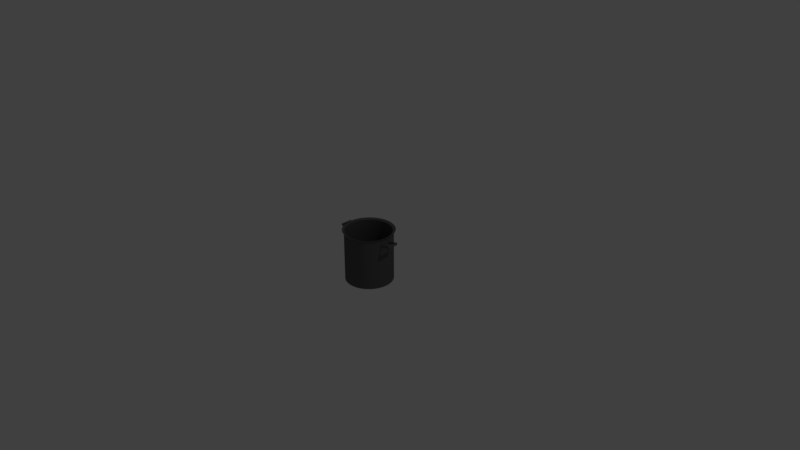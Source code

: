 # Source: OllaVacia.blend  (saved by Blender 2.79.0; exported with 4.5.12 LTS)
import bpy
from mathutils import Matrix  # noqa: F401  (used for matrix-valued properties, if any)

bpy.ops.wm.read_factory_settings(use_empty=True)
scene = bpy.context.scene
scene.name = 'Scene'

# ---- collections
col_collection_1 = bpy.data.collections.new('Collection 1'); scene.collection.children.link(col_collection_1)

# ---- materials (node trees are filled in below, after node groups)
mat_material = bpy.data.materials.new('Material')
mat_material.alpha_threshold = 0.0
mat_material.use_transparent_shadow = False
mat_material.diffuse_color = (0.1065, 0.1065, 0.1065, 1.0)
mat_material.roughness = 0.5
mat_material.line_color = (0.0, 0.0, 0.0, 1.0)

# ---- material node trees

# ---- world
world_world = bpy.data.worlds.new('World'); scene.world = world_world
world_world.color = (0.05088, 0.05088, 0.05088)
world_world.use_sun_shadow = False
world_world.sun_shadow_jitter_overblur = 0.0
world_world.cycles.sampling_method = 'MANUAL'

# ---- cameras
cam_camera = bpy.data.cameras.new('Camera')
cam_camera.clip_end = 100.0
cam_camera.lens = 35.0
cam_camera.sensor_width = 32.0
cam_camera.sensor_height = 18.0
cam_camera.ortho_scale = 7.314
cam_camera.dof.focus_distance = 0.0
cam_camera.dof.aperture_fstop = 128.0

# ---- lights
light_lamp = bpy.data.lights.new('Lamp', 'POINT')
light_lamp.transmission_factor = 0.0
light_lamp.cutoff_distance = 30.0
light_lamp.energy = 100.0
light_lamp.shadow_buffer_clip_start = 1.001
light_lamp.shadow_soft_size = 0.1
light_lamp.shadow_maximum_resolution = 0.006
light_lamp.use_absolute_resolution = True

# ---- meshes
me_cylinder = bpy.data.meshes.new('Cylinder')
me_cylinder.from_pydata([(0.0, 1.0, -1.0), (0.0, 1.0, 1.0), (0.1253, 0.9921, -1.0), (0.1253, 0.9921, 1.0), (0.2487, 0.9686, -1.0), (0.2487, 0.9686, 1.0), (0.3681, 0.9298, -1.0), (0.3681, 0.9298, 1.0), (0.4818, 0.8763, -1.0), (0.4818, 0.8763, 1.0), (0.5878, 0.809, -1.0), (0.5878, 0.809, 1.0), (0.6845, 0.729, -1.0), (0.6845, 0.729, 1.0), (0.7705, 0.6374, -1.0), (0.7705, 0.6374, 1.0), (0.8443, 0.5358, -1.0), (0.8443, 0.5358, 1.0), (0.9048, 0.4258, -1.0), (0.9048, 0.4258, 1.0), (0.9511, 0.309, -1.0), (0.9511, 0.309, 1.0), (0.9823, 0.1874, -1.0), (0.9823, 0.1874, 1.0), (0.998, 0.06279, -1.0), (0.998, 0.06279, 1.0), (0.998, -0.06279, -1.0), (0.998, -0.06279, 1.0), (0.9823, -0.1874, -1.0), (0.9823, -0.1874, 1.0), (0.9511, -0.309, -1.0), (0.9511, -0.309, 1.0), (0.9048, -0.4258, -1.0), (0.9048, -0.4258, 1.0), (0.8443, -0.5358, -1.0), (0.8443, -0.5358, 1.0), (0.7705, -0.6374, -1.0), (0.7705, -0.6374, 1.0), (0.6845, -0.729, -1.0), (0.6845, -0.729, 1.0), (0.5878, -0.809, -1.0), (0.5878, -0.809, 1.0), (0.4818, -0.8763, -1.0), (0.4818, -0.8763, 1.0), (0.3681, -0.9298, -1.0), (0.3681, -0.9298, 1.0), (0.2487, -0.9686, -1.0), (0.2487, -0.9686, 1.0), (0.1253, -0.9921, -1.0), (0.1253, -0.9921, 1.0), (-8.027e-07, -1.0, -1.0), (-8.027e-07, -1.0, 1.0), (-0.1253, -0.9921, -1.0), (-0.1253, -0.9921, 1.0), (-0.2487, -0.9686, -1.0), (-0.2487, -0.9686, 1.0), (-0.3681, -0.9298, -1.0), (-0.3681, -0.9298, 1.0), (-0.4818, -0.8763, -1.0), (-0.4818, -0.8763, 1.0), (-0.5878, -0.809, -1.0), (-0.5878, -0.809, 1.0), (-0.6845, -0.729, -1.0), (-0.6845, -0.729, 1.0), (-0.7705, -0.6374, -1.0), (-0.7705, -0.6374, 1.0), (-0.8443, -0.5358, -1.0), (-0.8443, -0.5358, 1.0), (-0.9048, -0.4258, -1.0), (-0.9048, -0.4258, 1.0), (-0.9511, -0.309, -1.0), (-0.9511, -0.309, 1.0), (-0.9823, -0.1874, -1.0), (-0.9823, -0.1874, 1.0), (-0.998, -0.06279, -1.0), (-0.998, -0.06279, 1.0), (-0.998, 0.06279, -1.0), (-0.998, 0.06279, 1.0), (-0.9823, 0.1874, -1.0), (-0.9823, 0.1874, 1.0), (-0.9511, 0.309, -1.0), (-0.9511, 0.309, 1.0), (-0.9048, 0.4258, -1.0), (-0.9048, 0.4258, 1.0), (-0.8443, 0.5358, -1.0), (-0.8443, 0.5358, 1.0), (-0.7705, 0.6374, -1.0), (-0.7705, 0.6374, 1.0), (-0.6845, 0.729, -1.0), (-0.6845, 0.729, 1.0), (-0.5878, 0.809, -1.0), (-0.5878, 0.809, 1.0), (-0.4818, 0.8763, -1.0), (-0.4818, 0.8763, 1.0), (-0.3681, 0.9298, -1.0), (-0.3681, 0.9298, 1.0), (-0.2487, 0.9686, -1.0), (-0.2487, 0.9686, 1.0), (-0.1253, 0.9921, -1.0), (-0.1253, 0.9921, 1.0), (-0.007328, 1.045, 1.011), (0.1229, 1.036, 1.011), (0.2511, 1.012, 1.011), (0.3752, 0.9717, 1.011), (0.4932, 0.9161, 1.011), (0.6034, 0.8462, 1.011), (0.7039, 0.7631, 1.011), (0.7933, 0.6679, 1.011), (0.87, 0.5624, 1.011), (0.9328, 0.448, 1.011), (0.9809, 0.3267, 1.011), (1.013, 0.2003, 1.011), (1.03, 0.07087, 1.011), (1.03, -0.05961, 1.011), (1.013, -0.1891, 1.011), (0.9809, -0.3155, 1.011), (0.9328, -0.4368, 1.011), (0.87, -0.5511, 1.011), (0.7933, -0.6567, 1.011), (0.7039, -0.7518, 1.011), (0.6034, -0.835, 1.011), (0.4932, -0.9049, 1.011), (0.3752, -0.9604, 1.011), (0.2511, -1.001, 1.011), (0.1229, -1.025, 1.011), (-0.007329, -1.033, 1.011), (-0.1376, -1.025, 1.011), (-0.2657, -1.001, 1.011), (-0.3898, -0.9604, 1.011), (-0.5079, -0.9049, 1.011), (-0.6181, -0.835, 1.011), (-0.7186, -0.7518, 1.011), (-0.8079, -0.6567, 1.011), (-0.8846, -0.5511, 1.011), (-0.9475, -0.4368, 1.011), (-0.9955, -0.3155, 1.011), (-1.028, -0.1891, 1.011), (-1.044, -0.05961, 1.011), (-1.044, 0.07087, 1.011), (-1.028, 0.2003, 1.011), (-0.9955, 0.3267, 1.011), (-0.9475, 0.448, 1.011), (-0.8846, 0.5624, 1.011), (-0.8079, 0.6679, 1.011), (-0.7186, 0.7631, 1.011), (-0.6181, 0.8462, 1.011), (-0.5079, 0.9161, 1.011), (-0.3898, 0.9717, 1.011), (-0.2657, 1.012, 1.011), (-0.1376, 1.036, 1.011), (-0.01775, 1.093, 1.031), (0.1172, 1.085, 1.031), (0.2501, 1.059, 1.031), (0.3787, 1.017, 1.031), (0.5011, 0.9598, 1.031), (0.6153, 0.8874, 1.031), (0.7195, 0.8012, 1.031), (0.8121, 0.7026, 1.031), (0.8916, 0.5931, 1.031), (0.9567, 0.4746, 1.031), (1.007, 0.3489, 1.031), (1.04, 0.2179, 1.031), (1.057, 0.08369, 1.031), (1.057, -0.05156, 1.031), (1.04, -0.1857, 1.031), (1.007, -0.3167, 1.031), (0.9567, -0.4425, 1.031), (0.8916, -0.561, 1.031), (0.8121, -0.6704, 1.031), (0.7195, -0.769, 1.031), (0.6153, -0.8552, 1.031), (0.5011, -0.9277, 1.031), (0.3787, -0.9853, 1.031), (0.2501, -1.027, 1.031), (0.1172, -1.052, 1.031), (-0.01776, -1.061, 1.031), (-0.1527, -1.052, 1.031), (-0.2856, -1.027, 1.031), (-0.4142, -0.9853, 1.031), (-0.5366, -0.9277, 1.031), (-0.6508, -0.8552, 1.031), (-0.755, -0.769, 1.031), (-0.8476, -0.6704, 1.031), (-0.9271, -0.561, 1.031), (-0.9922, -0.4425, 1.031), (-1.042, -0.3167, 1.031), (-1.076, -0.1857, 1.031), (-1.093, -0.05156, 1.031), (-1.093, 0.08369, 1.031), (-1.076, 0.2179, 1.031), (-1.042, 0.3489, 1.031), (-0.9922, 0.4746, 1.031), (-0.9271, 0.5931, 1.031), (-0.8476, 0.7026, 1.031), (-0.755, 0.8012, 1.031), (-0.6508, 0.8874, 1.031), (-0.5366, 0.9598, 1.031), (-0.4142, 1.017, 1.031), (-0.2856, 1.059, 1.031), (-0.1527, 1.085, 1.031), (-1.342, -0.1899, 0.8131), (-1.334, -0.1899, 0.8535), (-1.342, 0.1899, 0.8131), (-1.334, 0.1899, 0.8535), (-0.9714, -0.1899, 0.7322), (-0.9626, -0.1899, 0.7727), (-0.9714, 0.1899, 0.7322), (-0.9626, 0.1899, 0.7727), (-1.342, 0.1899, 0.8131), (-1.342, -0.1899, 0.8131), (-1.334, -0.1899, 0.8535), (-1.334, 0.1899, 0.8535), (-1.334, 0.2354, 0.8535), (-1.342, 0.2354, 0.8131), (-0.9714, 0.2354, 0.7322), (-0.9626, 0.2354, 0.7727), (-1.342, -0.2352, 0.8131), (-1.334, -0.2352, 0.8535), (-0.9626, -0.2352, 0.7727), (-0.9714, -0.2352, 0.7322), (-1.403, -0.1899, 0.8262), (-1.394, -0.1899, 0.8667), (-1.394, 0.1899, 0.8667), (-1.403, 0.1899, 0.8262), (-1.403, 0.1899, 0.8262), (-1.403, -0.1899, 0.8262), (-1.394, -0.1899, 0.8667), (-1.394, 0.1899, 0.8667), (-1.394, 0.2354, 0.8667), (-1.403, 0.2354, 0.8262), (-1.403, -0.2352, 0.8262), (-1.394, -0.2352, 0.8667), (-1.325, 0.1906, 0.8808), (-0.9589, 0.1865, 0.7811), (-0.9645, -0.1931, 0.7759), (-1.331, -0.1891, 0.8756), (-1.331, -0.1891, 0.8756), (-1.325, 0.1906, 0.8808), (-1.325, 0.2362, 0.8814), (-0.9582, 0.2321, 0.7817), (-0.9652, -0.2384, 0.7753), (-1.332, -0.2344, 0.875), (-1.39, -0.1884, 0.8918), (-1.385, 0.1912, 0.897), (-1.384, 0.2368, 0.8976), (-1.385, 0.1912, 0.897), (-1.39, -0.1884, 0.8918), (-1.391, -0.2337, 0.8912), (-0.9727, 0.1882, 0.7219), (-1.347, 0.1902, 0.7869), (-1.347, -0.1894, 0.7956), (-0.9732, -0.1914, 0.7306), (-1.347, 0.1902, 0.7869), (-1.347, -0.1894, 0.7956), (-0.9727, 0.2338, 0.7208), (-1.347, 0.2358, 0.7859), (-1.347, -0.2348, 0.7967), (-0.9733, -0.2368, 0.7316), (-1.408, 0.1905, 0.7975), (-1.408, -0.1891, 0.8062), (-1.408, 0.1905, 0.7975), (-1.408, 0.2361, 0.7965), (-1.408, -0.1891, 0.8062), (-1.408, -0.2344, 0.8072), (1.346, 0.191, 0.8131), (1.338, 0.191, 0.8535), (1.349, -0.1887, 0.8131), (1.34, -0.1887, 0.8535), (0.9754, 0.1887, 0.7322), (0.9666, 0.1887, 0.7727), (0.9777, -0.191, 0.7322), (0.9689, -0.191, 0.7727), (1.349, -0.1887, 0.8131), (1.346, 0.191, 0.8131), (1.338, 0.191, 0.8535), (1.34, -0.1887, 0.8535), (1.34, -0.2343, 0.8535), (1.349, -0.2343, 0.8131), (0.978, -0.2366, 0.7322), (0.9692, -0.2366, 0.7727), (1.346, 0.2364, 0.8131), (1.337, 0.2363, 0.8535), (0.9663, 0.234, 0.7727), (0.9751, 0.2341, 0.7322), (1.407, 0.1914, 0.8262), (1.398, 0.1913, 0.8667), (1.4, -0.1884, 0.8667), (1.409, -0.1883, 0.8262), (1.409, -0.1883, 0.8262), (1.407, 0.1914, 0.8262), (1.398, 0.1913, 0.8667), (1.4, -0.1884, 0.8667), (1.401, -0.234, 0.8667), (1.409, -0.2339, 0.8262), (1.406, 0.2367, 0.8262), (1.398, 0.2367, 0.8667), (1.332, -0.1895, 0.8808), (0.9653, -0.1877, 0.7811), (0.9685, 0.1919, 0.7759), (1.335, 0.1901, 0.8756), (1.335, 0.1901, 0.8756), (1.332, -0.1895, 0.8808), (1.331, -0.2351, 0.8814), (0.9649, -0.2333, 0.7817), (0.9689, 0.2373, 0.7753), (1.335, 0.2355, 0.875), (1.394, 0.1899, 0.8918), (1.391, -0.1898, 0.897), (1.391, -0.2354, 0.8976), (1.391, -0.1898, 0.897), (1.394, 0.1899, 0.8918), (1.395, 0.2352, 0.8912), (0.9791, -0.1893, 0.7219), (1.353, -0.189, 0.7869), (1.351, 0.1906, 0.7956), (0.9772, 0.1903, 0.7306), (1.353, -0.189, 0.7869), (1.351, 0.1906, 0.7956), (0.9793, -0.2349, 0.7208), (1.353, -0.2346, 0.7859), (1.351, 0.236, 0.7967), (0.977, 0.2356, 0.7316), (1.414, -0.1889, 0.7975), (1.412, 0.1907, 0.8062), (1.414, -0.1889, 0.7975), (1.414, -0.2345, 0.7965), (1.412, 0.1907, 0.8062), (1.412, 0.236, 0.8072), (2.942e-09, 0.9649, 1.0), (0.1209, 0.9573, 1.0), (0.24, 0.9346, 1.0), (0.3552, 0.8971, 1.0), (0.4648, 0.8455, 1.0), (0.5671, 0.7806, 1.0), (0.6605, 0.7034, 1.0), (0.7434, 0.615, 1.0), (0.8147, 0.517, 1.0), (0.873, 0.4108, 1.0), (0.9176, 0.2982, 1.0), (0.9478, 0.1808, 1.0), (0.963, 0.06058, 1.0), (0.963, -0.06059, 1.0), (0.9478, -0.1808, 1.0), (0.9176, -0.2982, 1.0), (0.873, -0.4108, 1.0), (0.8147, -0.517, 1.0), (0.7434, -0.615, 1.0), (0.6605, -0.7034, 1.0), (0.5671, -0.7806, 1.0), (0.4648, -0.8455, 1.0), (0.3552, -0.8971, 1.0), (0.24, -0.9346, 1.0), (0.1209, -0.9573, 1.0), (-7.715e-07, -0.9649, 1.0), (-0.1209, -0.9573, 1.0), (-0.24, -0.9346, 1.0), (-0.3552, -0.8971, 1.0), (-0.4648, -0.8455, 1.0), (-0.5671, -0.7806, 1.0), (-0.6605, -0.7034, 1.0), (-0.7434, -0.615, 1.0), (-0.8147, -0.517, 1.0), (-0.873, -0.4108, 1.0), (-0.9176, -0.2982, 1.0), (-0.9478, -0.1808, 1.0), (-0.963, -0.06058, 1.0), (-0.963, 0.06059, 1.0), (-0.9478, 0.1808, 1.0), (-0.9176, 0.2982, 1.0), (-0.873, 0.4108, 1.0), (-0.8147, 0.517, 1.0), (-0.7434, 0.615, 1.0), (-0.6605, 0.7034, 1.0), (-0.5671, 0.7806, 1.0), (-0.4648, 0.8455, 1.0), (-0.3552, 0.8971, 1.0), (-0.24, 0.9346, 1.0), (-0.1209, 0.9573, 1.0), (-0.002104, 0.9657, -0.9807), (0.1188, 0.9581, -0.9807), (0.2378, 0.9354, -0.9807), (0.3531, 0.898, -0.9807), (0.4627, 0.8464, -0.9807), (0.565, 0.7815, -0.9807), (0.6584, 0.7042, -0.9807), (0.7413, 0.6159, -0.9807), (0.8126, 0.5179, -0.9807), (0.8709, 0.4117, -0.9807), (0.9155, 0.299, -0.9807), (0.9457, 0.1817, -0.9807), (0.9609, 0.06144, -0.9807), (0.9609, -0.05973, -0.9807), (0.9457, -0.1799, -0.9807), (0.9155, -0.2973, -0.9807), (0.8709, -0.41, -0.9807), (0.8126, -0.5161, -0.9807), (0.7413, -0.6142, -0.9807), (0.6584, -0.7025, -0.9807), (0.565, -0.7797, -0.9807), (0.4627, -0.8447, -0.9807), (0.3531, -0.8963, -0.9807), (0.2378, -0.9337, -0.9807), (0.1188, -0.9564, -0.9807), (-0.002105, -0.964, -0.9807), (-0.123, -0.9564, -0.9807), (-0.2421, -0.9337, -0.9807), (-0.3573, -0.8963, -0.9807), (-0.4669, -0.8447, -0.9807), (-0.5692, -0.7797, -0.9807), (-0.6626, -0.7025, -0.9807), (-0.7456, -0.6142, -0.9807), (-0.8168, -0.5161, -0.9807), (-0.8751, -0.41, -0.9807), (-0.9198, -0.2973, -0.9807), (-0.9499, -0.1799, -0.9807), (-0.9651, -0.05973, -0.9807), (-0.9651, 0.06144, -0.9807), (-0.9499, 0.1817, -0.9807), (-0.9197, 0.299, -0.9807), (-0.8751, 0.4117, -0.9807), (-0.8168, 0.5179, -0.9807), (-0.7455, 0.6159, -0.9807), (-0.6626, 0.7042, -0.9807), (-0.5692, 0.7815, -0.9807), (-0.4669, 0.8464, -0.9807), (-0.3573, 0.898, -0.9807), (-0.2421, 0.9354, -0.9807), (-0.123, 0.9581, -0.9807)], [], [(0, 1, 3, 2), (2, 3, 5, 4), (4, 5, 7, 6), (6, 7, 9, 8), (8, 9, 11, 10), (10, 11, 13, 12), (12, 13, 15, 14), (14, 15, 17, 16), (16, 17, 19, 18), (18, 19, 21, 20), (20, 21, 23, 22), (22, 23, 25, 24), (24, 25, 27, 26), (26, 27, 29, 28), (28, 29, 31, 30), (30, 31, 33, 32), (32, 33, 35, 34), (34, 35, 37, 36), (36, 37, 39, 38), (38, 39, 41, 40), (40, 41, 43, 42), (42, 43, 45, 44), (44, 45, 47, 46), (46, 47, 49, 48), (48, 49, 51, 50), (50, 51, 53, 52), (52, 53, 55, 54), (54, 55, 57, 56), (56, 57, 59, 58), (58, 59, 61, 60), (60, 61, 63, 62), (62, 63, 65, 64), (64, 65, 67, 66), (66, 67, 69, 68), (68, 69, 71, 70), (70, 71, 73, 72), (72, 73, 75, 74), (74, 75, 77, 76), (76, 77, 79, 78), (78, 79, 81, 80), (80, 81, 83, 82), (82, 83, 85, 84), (84, 85, 87, 86), (86, 87, 89, 88), (88, 89, 91, 90), (90, 91, 93, 92), (92, 93, 95, 94), (94, 95, 97, 96), (79, 139, 138, 77), (96, 97, 99, 98), (98, 99, 1, 0), (0, 2, 4, 6, 8, 10, 12, 14, 16, 18, 20, 22, 24, 26, 28, 30, 32, 34, 36, 38, 40, 42, 44, 46, 48, 50, 52, 54, 56, 58, 60, 62, 64, 66, 68, 70, 72, 74, 76, 78, 80, 82, 84, 86, 88, 90, 92, 94, 96, 98), (97, 148, 147, 95), (17, 108, 107, 15), (35, 117, 116, 33), (53, 126, 125, 51), (71, 135, 134, 69), (89, 144, 143, 87), (9, 104, 103, 7), (27, 113, 112, 25), (45, 122, 121, 43), (63, 131, 130, 61), (81, 140, 139, 79), (99, 149, 148, 97), (19, 109, 108, 17), (37, 118, 117, 35), (55, 127, 126, 53), (73, 136, 135, 71), (91, 145, 144, 89), (11, 105, 104, 9), (29, 114, 113, 27), (47, 123, 122, 45), (3, 101, 100, 1), (65, 132, 131, 63), (83, 141, 140, 81), (1, 100, 149, 99), (21, 110, 109, 19), (39, 119, 118, 37), (57, 128, 127, 55), (75, 137, 136, 73), (93, 146, 145, 91), (13, 106, 105, 11), (31, 115, 114, 29), (49, 124, 123, 47), (67, 133, 132, 65), (85, 142, 141, 83), (5, 102, 101, 3), (23, 111, 110, 21), (41, 120, 119, 39), (59, 129, 128, 57), (77, 138, 137, 75), (95, 147, 146, 93), (15, 107, 106, 13), (33, 116, 115, 31), (51, 125, 124, 49), (69, 134, 133, 67), (87, 143, 142, 85), (7, 103, 102, 5), (25, 112, 111, 23), (43, 121, 120, 41), (61, 130, 129, 59), (134, 184, 183, 133), (121, 171, 170, 120), (148, 198, 197, 147), (108, 158, 157, 107), (135, 185, 184, 134), (122, 172, 171, 121), (149, 199, 198, 148), (109, 159, 158, 108), (136, 186, 185, 135), (123, 173, 172, 122), (100, 150, 199, 149), (110, 160, 159, 109), (137, 187, 186, 136), (124, 174, 173, 123), (111, 161, 160, 110), (138, 188, 187, 137), (125, 175, 174, 124), (112, 162, 161, 111), (139, 189, 188, 138), (126, 176, 175, 125), (113, 163, 162, 112), (140, 190, 189, 139), (127, 177, 176, 126), (114, 164, 163, 113), (141, 191, 190, 140), (101, 151, 150, 100), (128, 178, 177, 127), (115, 165, 164, 114), (142, 192, 191, 141), (102, 152, 151, 101), (129, 179, 178, 128), (116, 166, 165, 115), (143, 193, 192, 142), (103, 153, 152, 102), (130, 180, 179, 129), (117, 167, 166, 116), (144, 194, 193, 143), (104, 154, 153, 103), (131, 181, 180, 130), (118, 168, 167, 117), (145, 195, 194, 144), (105, 155, 154, 104), (132, 182, 181, 131), (119, 169, 168, 118), (146, 196, 195, 145), (106, 156, 155, 105), (133, 183, 182, 132), (120, 170, 169, 119), (147, 197, 196, 146), (107, 157, 156, 106), (201, 203, 211, 210), (230, 220, 262, 263), (227, 226, 242, 243), (212, 213, 229, 228), (202, 200, 209, 208), (203, 202, 208, 211), (200, 201, 210, 209), (213, 212, 215, 214), (211, 227, 243, 237), (202, 203, 222, 223), (207, 206, 214, 215), (219, 218, 217, 216), (204, 205, 218, 219), (209, 210, 226, 225), (200, 204, 251, 250), (225, 226, 227, 224), (223, 222, 228, 229), (221, 220, 230, 231), (221, 231, 247, 246), (225, 224, 258, 259), (217, 218, 240, 241), (216, 217, 231, 230), (219, 216, 256, 257), (201, 200, 220, 221), (212, 228, 244, 238), (211, 208, 224, 227), (229, 213, 255, 261), (234, 235, 241, 240), (232, 233, 239, 238), (232, 238, 244, 245), (236, 237, 243, 242), (241, 235, 246, 247), (231, 217, 241, 247), (218, 205, 234, 240), (205, 201, 235, 234), (226, 210, 236, 242), (207, 215, 239, 233), (222, 203, 232, 245), (201, 221, 246, 235), (210, 211, 237, 236), (203, 207, 233, 232), (228, 222, 245, 244), (215, 212, 238, 239), (248, 249, 255, 254), (250, 251, 257, 256), (255, 249, 260, 261), (250, 256, 263, 262), (252, 253, 259, 258), (214, 206, 248, 254), (216, 230, 263, 256), (204, 219, 257, 251), (208, 209, 253, 252), (209, 225, 259, 253), (220, 200, 250, 262), (223, 229, 261, 260), (206, 202, 249, 248), (213, 214, 254, 255), (202, 223, 260, 249), (224, 208, 252, 258), (265, 267, 275, 274), (294, 284, 326, 327), (291, 290, 306, 307), (276, 277, 293, 292), (266, 264, 273, 272), (267, 266, 272, 275), (264, 265, 274, 273), (277, 276, 279, 278), (275, 291, 307, 301), (266, 267, 286, 287), (271, 270, 278, 279), (283, 282, 281, 280), (268, 269, 282, 283), (273, 274, 290, 289), (264, 268, 315, 314), (289, 290, 291, 288), (287, 286, 292, 293), (285, 284, 294, 295), (285, 295, 311, 310), (289, 288, 322, 323), (281, 282, 304, 305), (280, 281, 295, 294), (283, 280, 320, 321), (265, 264, 284, 285), (276, 292, 308, 302), (275, 272, 288, 291), (293, 277, 319, 325), (298, 299, 305, 304), (296, 297, 303, 302), (296, 302, 308, 309), (300, 301, 307, 306), (305, 299, 310, 311), (295, 281, 305, 311), (282, 269, 298, 304), (269, 265, 299, 298), (290, 274, 300, 306), (271, 279, 303, 297), (286, 267, 296, 309), (265, 285, 310, 299), (274, 275, 301, 300), (267, 271, 297, 296), (292, 286, 309, 308), (279, 276, 302, 303), (312, 313, 319, 318), (314, 315, 321, 320), (319, 313, 324, 325), (314, 320, 327, 326), (316, 317, 323, 322), (278, 270, 312, 318), (280, 294, 327, 320), (268, 283, 321, 315), (272, 273, 317, 316), (273, 289, 323, 317), (284, 264, 314, 326), (287, 293, 325, 324), (270, 266, 313, 312), (277, 278, 318, 319), (266, 287, 324, 313), (288, 272, 316, 322), (9, 332, 333, 11), (27, 341, 342, 29), (45, 350, 351, 47), (1, 328, 329, 3), (63, 359, 360, 65), (81, 368, 369, 83), (99, 377, 328, 1), (19, 337, 338, 21), (37, 346, 347, 39), (55, 355, 356, 57), (73, 364, 365, 75), (91, 373, 374, 93), (11, 333, 334, 13), (29, 342, 343, 31), (47, 351, 352, 49), (65, 360, 361, 67), (83, 369, 370, 85), (3, 329, 330, 5), (21, 338, 339, 23), (39, 347, 348, 41), (57, 356, 357, 59), (75, 365, 366, 77), (93, 374, 375, 95), (13, 334, 335, 15), (31, 343, 344, 33), (49, 352, 353, 51), (67, 361, 362, 69), (85, 370, 371, 87), (5, 330, 331, 7), (23, 339, 340, 25), (41, 348, 349, 43), (59, 357, 358, 61), (77, 366, 367, 79), (95, 375, 376, 97), (15, 335, 336, 17), (33, 344, 345, 35), (51, 353, 354, 53), (69, 362, 363, 71), (87, 371, 372, 89), (7, 331, 332, 9), (25, 340, 341, 27), (43, 349, 350, 45), (61, 358, 359, 63), (79, 367, 368, 81), (97, 376, 377, 99), (17, 336, 337, 19), (35, 345, 346, 37), (53, 354, 355, 55), (71, 363, 364, 73), (89, 372, 373, 91), (351, 401, 402, 352), (338, 388, 389, 339), (365, 415, 416, 366), (352, 402, 403, 353), (339, 389, 390, 340), (366, 416, 417, 367), (353, 403, 404, 354), (340, 390, 391, 341), (367, 417, 418, 368), (354, 404, 405, 355), (341, 391, 392, 342), (368, 418, 419, 369), (328, 378, 379, 329), (355, 405, 406, 356), (342, 392, 393, 343), (369, 419, 420, 370), (329, 379, 380, 330), (356, 406, 407, 357), (343, 393, 394, 344), (370, 420, 421, 371), (330, 380, 381, 331), (357, 407, 408, 358), (344, 394, 395, 345), (371, 421, 422, 372), (331, 381, 382, 332), (358, 408, 409, 359), (345, 395, 396, 346), (372, 422, 423, 373), (332, 382, 383, 333), (359, 409, 410, 360), (346, 396, 397, 347), (373, 423, 424, 374), (333, 383, 384, 334), (360, 410, 411, 361), (347, 397, 398, 348), (374, 424, 425, 375), (334, 384, 385, 335), (361, 411, 412, 362), (348, 398, 399, 349), (375, 425, 426, 376), (335, 385, 386, 336), (362, 412, 413, 363), (349, 399, 400, 350), (376, 426, 427, 377), (336, 386, 387, 337), (363, 413, 414, 364), (350, 400, 401, 351), (377, 427, 378, 328), (337, 387, 388, 338), (364, 414, 415, 365)])
me_cylinder.materials.append(mat_material)
me_cylinder.use_remesh_preserve_volume = False
me_cylinder.use_remesh_preserve_attributes = False
me_cylinder.use_mirror_vertex_groups = False
me_cylinder.update()

# ---- objects
ob_cylinder = bpy.data.objects.new('Cylinder', me_cylinder)
ob_lamp = bpy.data.objects.new('Lamp', light_lamp)
ob_camera = bpy.data.objects.new('Camera', cam_camera)

# ---- transforms, parenting, visibility, modifiers, constraints
ob_cylinder.location = (0.0, 0.0, 0.0)
ob_cylinder.scale = (0.3182, 0.3182, 0.3401)
ob_cylinder.lineart.crease_threshold = 0.0
ob_lamp.location = (4.076, 1.005, 5.904)
ob_lamp.rotation_euler = (0.6503, 0.05522, 1.866)
ob_lamp.lock_rotations_4d = False
ob_lamp.empty_display_type = 'ARROWS'
ob_lamp.color = (0.0, 0.0, 0.0, 0.0)
ob_lamp.lineart.crease_threshold = 0.0
ob_camera.location = (7.481, -6.508, 5.344)
ob_camera.rotation_euler = (1.109, 0.0, 0.8149)
ob_camera.lock_rotations_4d = False
ob_camera.empty_display_type = 'ARROWS'
ob_camera.color = (0.0, 0.0, 0.0, 0.0)
ob_camera.display_type = 'WIRE'
ob_camera.lineart.crease_threshold = 0.0

# ---- collection membership
col_collection_1.objects.link(ob_cylinder)
col_collection_1.objects.link(ob_lamp)
col_collection_1.objects.link(ob_camera)

# ---- scene / render settings (as saved in the file)
scene.camera = ob_camera
scene.frame_start = 1; scene.frame_end = 250; scene.frame_set(1)
scene.render.engine = 'BLENDER_EEVEE_NEXT'
scene.render.resolution_percentage = 50
scene.render.dither_intensity = 0.0
scene.cycles.use_denoising = False
scene.cycles.samples = 128
scene.cycles.sampling_pattern = 'TABULATED_SOBOL'
scene.cycles.use_adaptive_sampling = False
scene.cycles.use_light_tree = False
scene.cycles.blur_glossy = 0.0
scene.cycles.sample_clamp_indirect = 0.0
scene.view_settings.view_transform = 'Standard'
bpy.context.view_layer.update()
